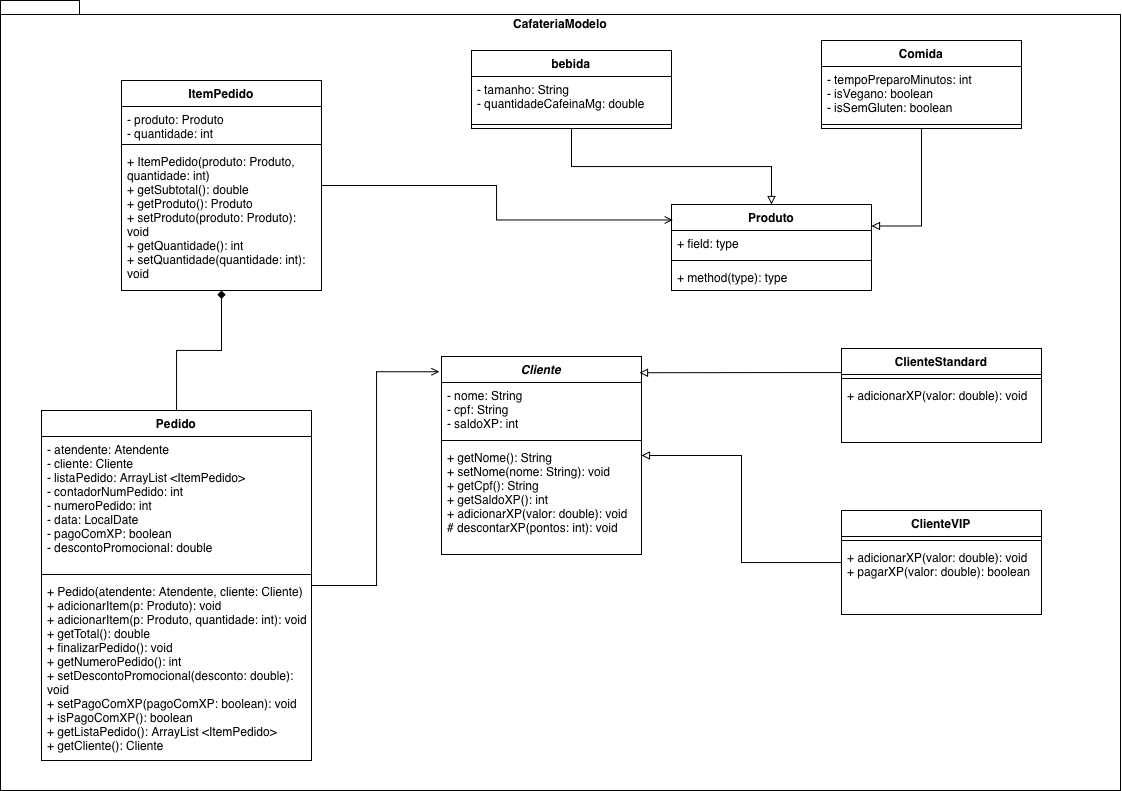

The diagram above was exported from draw.io. Its source (the exported page's mxGraphModel, read from the mxfile embedded in the PNG):
<mxGraphModel dx="1416" dy="959" grid="1" gridSize="10" guides="1" tooltips="1" connect="1" arrows="1" fold="1" page="1" pageScale="1" pageWidth="1169" pageHeight="827" math="0" shadow="0">
  <root>
    <mxCell id="0" />
    <mxCell id="1" parent="0" />
    <mxCell id="-6p6wwXK9CyTQML4sC4Y-2" parent="1" style="shape=folder;fontStyle=1;spacingTop=10;tabWidth=40;tabHeight=14;tabPosition=left;html=1;whiteSpace=wrap;labelBackgroundColor=none;verticalAlign=top;" value="CafateriaModelo" vertex="1">
      <mxGeometry height="790" width="1120" x="89" y="30" as="geometry" />
    </mxCell>
    <mxCell id="-N7grIjUEaKasRwS3V5W-112" parent="1" style="swimlane;fontStyle=1;align=center;verticalAlign=top;childLayout=stackLayout;horizontal=1;startSize=26;horizontalStack=0;resizeParent=1;resizeParentMax=0;resizeLast=0;collapsible=1;marginBottom=0;whiteSpace=wrap;html=1;labelBackgroundColor=none;" value="&lt;i&gt;Cliente&lt;/i&gt;" vertex="1">
      <mxGeometry height="198" width="200" x="530" y="386" as="geometry" />
    </mxCell>
    <mxCell id="-N7grIjUEaKasRwS3V5W-113" parent="-N7grIjUEaKasRwS3V5W-112" style="text;strokeColor=none;fillColor=none;align=left;verticalAlign=top;spacingLeft=4;spacingRight=4;overflow=hidden;rotatable=0;points=[[0,0.5],[1,0.5]];portConstraint=eastwest;whiteSpace=wrap;html=1;labelBackgroundColor=none;" value="&lt;div&gt;- nome: String&lt;/div&gt;&lt;div&gt;- cpf: String&lt;/div&gt;&lt;div&gt;- saldoXP: int&lt;/div&gt;" vertex="1">
      <mxGeometry height="54" width="200" y="26" as="geometry" />
    </mxCell>
    <mxCell id="-N7grIjUEaKasRwS3V5W-114" parent="-N7grIjUEaKasRwS3V5W-112" style="line;strokeWidth=1;fillColor=none;align=left;verticalAlign=middle;spacingTop=-1;spacingLeft=3;spacingRight=3;rotatable=0;labelPosition=right;points=[];portConstraint=eastwest;labelBackgroundColor=none;" value="" vertex="1">
      <mxGeometry height="8" width="200" y="80" as="geometry" />
    </mxCell>
    <mxCell id="-N7grIjUEaKasRwS3V5W-115" parent="-N7grIjUEaKasRwS3V5W-112" style="text;strokeColor=none;fillColor=none;align=left;verticalAlign=top;spacingLeft=4;spacingRight=4;overflow=hidden;rotatable=0;points=[[0,0.5],[1,0.5]];portConstraint=eastwest;whiteSpace=wrap;html=1;labelBackgroundColor=none;" value="&lt;div&gt;+ getNome(): String&lt;/div&gt;&lt;div&gt;+ setNome(nome: String): void&lt;/div&gt;&lt;div&gt;+ getCpf(): String&lt;/div&gt;&lt;div&gt;+ getSaldoXP(): int&lt;/div&gt;&lt;div&gt;+ adicionarXP(valor: double): void&lt;/div&gt;&lt;div&gt;# descontarXP(pontos: int): void&lt;/div&gt;" vertex="1">
      <mxGeometry height="110" width="200" y="88" as="geometry" />
    </mxCell>
    <mxCell id="-N7grIjUEaKasRwS3V5W-117" parent="1" style="swimlane;fontStyle=1;align=center;verticalAlign=top;childLayout=stackLayout;horizontal=1;startSize=26;horizontalStack=0;resizeParent=1;resizeParentMax=0;resizeLast=0;collapsible=1;marginBottom=0;whiteSpace=wrap;html=1;labelBackgroundColor=none;" value="ClienteStandard" vertex="1">
      <mxGeometry height="94" width="200" x="930" y="378" as="geometry" />
    </mxCell>
    <mxCell id="-N7grIjUEaKasRwS3V5W-119" parent="-N7grIjUEaKasRwS3V5W-117" style="line;strokeWidth=1;fillColor=none;align=left;verticalAlign=middle;spacingTop=-1;spacingLeft=3;spacingRight=3;rotatable=0;labelPosition=right;points=[];portConstraint=eastwest;labelBackgroundColor=none;" value="" vertex="1">
      <mxGeometry height="8" width="200" y="26" as="geometry" />
    </mxCell>
    <mxCell id="-N7grIjUEaKasRwS3V5W-120" parent="-N7grIjUEaKasRwS3V5W-117" style="text;strokeColor=none;fillColor=none;align=left;verticalAlign=top;spacingLeft=4;spacingRight=4;overflow=hidden;rotatable=0;points=[[0,0.5],[1,0.5]];portConstraint=eastwest;whiteSpace=wrap;html=1;labelBackgroundColor=none;" value="+ adicionarXP(valor: double): void" vertex="1">
      <mxGeometry height="60" width="200" y="34" as="geometry" />
    </mxCell>
    <mxCell id="-N7grIjUEaKasRwS3V5W-121" parent="1" style="swimlane;fontStyle=1;align=center;verticalAlign=top;childLayout=stackLayout;horizontal=1;startSize=26;horizontalStack=0;resizeParent=1;resizeParentMax=0;resizeLast=0;collapsible=1;marginBottom=0;whiteSpace=wrap;html=1;labelBackgroundColor=none;" value="ItemPedido" vertex="1">
      <mxGeometry height="210" width="200" x="210" y="110" as="geometry" />
    </mxCell>
    <mxCell id="-N7grIjUEaKasRwS3V5W-122" parent="-N7grIjUEaKasRwS3V5W-121" style="text;strokeColor=none;fillColor=none;align=left;verticalAlign=top;spacingLeft=4;spacingRight=4;overflow=hidden;rotatable=0;points=[[0,0.5],[1,0.5]];portConstraint=eastwest;whiteSpace=wrap;html=1;labelBackgroundColor=none;" value="&lt;div&gt;- produto: Produto&lt;/div&gt;&lt;div&gt;- quantidade: int&lt;/div&gt;" vertex="1">
      <mxGeometry height="34" width="200" y="26" as="geometry" />
    </mxCell>
    <mxCell id="-N7grIjUEaKasRwS3V5W-123" parent="-N7grIjUEaKasRwS3V5W-121" style="line;strokeWidth=1;fillColor=none;align=left;verticalAlign=middle;spacingTop=-1;spacingLeft=3;spacingRight=3;rotatable=0;labelPosition=right;points=[];portConstraint=eastwest;labelBackgroundColor=none;" value="" vertex="1">
      <mxGeometry height="8" width="200" y="60" as="geometry" />
    </mxCell>
    <mxCell id="-N7grIjUEaKasRwS3V5W-124" parent="-N7grIjUEaKasRwS3V5W-121" style="text;strokeColor=none;fillColor=none;align=left;verticalAlign=top;spacingLeft=4;spacingRight=4;overflow=hidden;rotatable=0;points=[[0,0.5],[1,0.5]];portConstraint=eastwest;whiteSpace=wrap;html=1;labelBackgroundColor=none;" value="&lt;div&gt;+ ItemPedido(produto: Produto, quantidade: int)&lt;/div&gt;&lt;div&gt;+ getSubtotal(): double&lt;/div&gt;&lt;div&gt;+ getProduto(): Produto&lt;/div&gt;&lt;div&gt;+ setProduto(produto: Produto): void&lt;/div&gt;&lt;div&gt;+ getQuantidade(): int&lt;/div&gt;&lt;div&gt;+ setQuantidade(quantidade: int): void&lt;/div&gt;" vertex="1">
      <mxGeometry height="142" width="200" y="68" as="geometry" />
    </mxCell>
    <mxCell id="_GvanaEbI6E6WvVkPF4k-8" edge="1" parent="1" source="-N7grIjUEaKasRwS3V5W-125" style="edgeStyle=orthogonalEdgeStyle;rounded=0;orthogonalLoop=1;jettySize=auto;html=1;endArrow=diamond;endFill=1;" target="-N7grIjUEaKasRwS3V5W-121">
      <mxGeometry relative="1" as="geometry" />
    </mxCell>
    <mxCell id="-N7grIjUEaKasRwS3V5W-125" parent="1" style="swimlane;fontStyle=1;align=center;verticalAlign=top;childLayout=stackLayout;horizontal=1;startSize=26;horizontalStack=0;resizeParent=1;resizeParentMax=0;resizeLast=0;collapsible=1;marginBottom=0;whiteSpace=wrap;html=1;labelBackgroundColor=none;" value="Pedido" vertex="1">
      <mxGeometry height="350" width="270" x="130" y="440" as="geometry" />
    </mxCell>
    <mxCell id="-N7grIjUEaKasRwS3V5W-126" parent="-N7grIjUEaKasRwS3V5W-125" style="text;strokeColor=none;fillColor=none;align=left;verticalAlign=top;spacingLeft=4;spacingRight=4;overflow=hidden;rotatable=0;points=[[0,0.5],[1,0.5]];portConstraint=eastwest;whiteSpace=wrap;html=1;labelBackgroundColor=none;" value="&lt;div&gt;&lt;div&gt;- atendente: Atendente&lt;/div&gt;&lt;div&gt;- cliente: Cliente&lt;/div&gt;&lt;div&gt;- listaPedido: ArrayList &amp;lt;ItemPedido&amp;gt;&lt;/div&gt;&lt;div&gt;- contadorNumPedido: int&lt;/div&gt;&lt;div&gt;- numeroPedido: int&lt;/div&gt;&lt;div&gt;- data: LocalDate&lt;/div&gt;&lt;div&gt;- pagoComXP: boolean&lt;/div&gt;&lt;div&gt;- descontoPromocional: double&lt;/div&gt;&lt;/div&gt;" vertex="1">
      <mxGeometry height="134" width="270" y="26" as="geometry" />
    </mxCell>
    <mxCell id="-N7grIjUEaKasRwS3V5W-127" parent="-N7grIjUEaKasRwS3V5W-125" style="line;strokeWidth=1;fillColor=none;align=left;verticalAlign=middle;spacingTop=-1;spacingLeft=3;spacingRight=3;rotatable=0;labelPosition=right;points=[];portConstraint=eastwest;labelBackgroundColor=none;" value="" vertex="1">
      <mxGeometry height="8" width="270" y="160" as="geometry" />
    </mxCell>
    <mxCell id="-N7grIjUEaKasRwS3V5W-128" parent="-N7grIjUEaKasRwS3V5W-125" style="text;strokeColor=none;fillColor=none;align=left;verticalAlign=top;spacingLeft=4;spacingRight=4;overflow=hidden;rotatable=0;points=[[0,0.5],[1,0.5]];portConstraint=eastwest;whiteSpace=wrap;html=1;labelBackgroundColor=none;" value="&lt;div&gt;+ Pedido(atendente: Atendente, cliente: Cliente)&lt;/div&gt;&lt;div&gt;+ adicionarItem(p: Produto): void&lt;/div&gt;&lt;div&gt;+ adicionarItem(p: Produto, quantidade: int): void&lt;/div&gt;&lt;div&gt;+ getTotal(): double&lt;/div&gt;&lt;div&gt;+ finalizarPedido(): void&lt;/div&gt;&lt;div&gt;+ getNumeroPedido(): int&lt;/div&gt;&lt;div&gt;+ setDescontoPromocional(desconto: double): void&lt;/div&gt;&lt;div&gt;+ setPagoComXP(pagoComXP: boolean): void&lt;/div&gt;&lt;div&gt;+ isPagoComXP(): boolean&lt;/div&gt;&lt;div&gt;+ getListaPedido(): ArrayList &amp;lt;ItemPedido&amp;gt;&lt;/div&gt;&lt;div&gt;+ getCliente(): Cliente&lt;/div&gt;" vertex="1">
      <mxGeometry height="182" width="270" y="168" as="geometry" />
    </mxCell>
    <mxCell id="_GvanaEbI6E6WvVkPF4k-16" edge="1" parent="1" source="-N7grIjUEaKasRwS3V5W-129" style="edgeStyle=orthogonalEdgeStyle;rounded=0;orthogonalLoop=1;jettySize=auto;html=1;endArrow=block;endFill=0;" target="-N7grIjUEaKasRwS3V5W-133">
      <mxGeometry relative="1" as="geometry" />
    </mxCell>
    <mxCell id="-N7grIjUEaKasRwS3V5W-129" parent="1" style="swimlane;fontStyle=1;align=center;verticalAlign=top;childLayout=stackLayout;horizontal=1;startSize=26;horizontalStack=0;resizeParent=1;resizeParentMax=0;resizeLast=0;collapsible=1;marginBottom=0;whiteSpace=wrap;html=1;labelBackgroundColor=none;" value="bebida" vertex="1">
      <mxGeometry height="78" width="200" x="560" y="80" as="geometry" />
    </mxCell>
    <mxCell id="-N7grIjUEaKasRwS3V5W-130" parent="-N7grIjUEaKasRwS3V5W-129" style="text;strokeColor=none;fillColor=none;align=left;verticalAlign=top;spacingLeft=4;spacingRight=4;overflow=hidden;rotatable=0;points=[[0,0.5],[1,0.5]];portConstraint=eastwest;whiteSpace=wrap;html=1;labelBackgroundColor=none;" value="&lt;div&gt;- tamanho: String&amp;nbsp;&lt;/div&gt;&lt;div&gt;- quantidadeCafeinaMg: double&amp;nbsp;&lt;/div&gt;" vertex="1">
      <mxGeometry height="44" width="200" y="26" as="geometry" />
    </mxCell>
    <mxCell id="-N7grIjUEaKasRwS3V5W-131" parent="-N7grIjUEaKasRwS3V5W-129" style="line;strokeWidth=1;fillColor=none;align=left;verticalAlign=middle;spacingTop=-1;spacingLeft=3;spacingRight=3;rotatable=0;labelPosition=right;points=[];portConstraint=eastwest;labelBackgroundColor=none;" value="" vertex="1">
      <mxGeometry height="8" width="200" y="70" as="geometry" />
    </mxCell>
    <mxCell id="-N7grIjUEaKasRwS3V5W-133" parent="1" style="swimlane;fontStyle=1;align=center;verticalAlign=top;childLayout=stackLayout;horizontal=1;startSize=26;horizontalStack=0;resizeParent=1;resizeParentMax=0;resizeLast=0;collapsible=1;marginBottom=0;whiteSpace=wrap;html=1;labelBackgroundColor=none;" value="Produto" vertex="1">
      <mxGeometry height="86" width="200" x="760" y="234" as="geometry" />
    </mxCell>
    <mxCell id="-N7grIjUEaKasRwS3V5W-134" parent="-N7grIjUEaKasRwS3V5W-133" style="text;strokeColor=none;fillColor=none;align=left;verticalAlign=top;spacingLeft=4;spacingRight=4;overflow=hidden;rotatable=0;points=[[0,0.5],[1,0.5]];portConstraint=eastwest;whiteSpace=wrap;html=1;labelBackgroundColor=none;" value="+ field: type" vertex="1">
      <mxGeometry height="26" width="200" y="26" as="geometry" />
    </mxCell>
    <mxCell id="-N7grIjUEaKasRwS3V5W-135" parent="-N7grIjUEaKasRwS3V5W-133" style="line;strokeWidth=1;fillColor=none;align=left;verticalAlign=middle;spacingTop=-1;spacingLeft=3;spacingRight=3;rotatable=0;labelPosition=right;points=[];portConstraint=eastwest;labelBackgroundColor=none;" value="" vertex="1">
      <mxGeometry height="8" width="200" y="52" as="geometry" />
    </mxCell>
    <mxCell id="-N7grIjUEaKasRwS3V5W-136" parent="-N7grIjUEaKasRwS3V5W-133" style="text;strokeColor=none;fillColor=none;align=left;verticalAlign=top;spacingLeft=4;spacingRight=4;overflow=hidden;rotatable=0;points=[[0,0.5],[1,0.5]];portConstraint=eastwest;whiteSpace=wrap;html=1;labelBackgroundColor=none;" value="+ method(type): type" vertex="1">
      <mxGeometry height="26" width="200" y="60" as="geometry" />
    </mxCell>
    <mxCell id="-N7grIjUEaKasRwS3V5W-137" parent="1" style="swimlane;fontStyle=1;align=center;verticalAlign=top;childLayout=stackLayout;horizontal=1;startSize=26;horizontalStack=0;resizeParent=1;resizeParentMax=0;resizeLast=0;collapsible=1;marginBottom=0;whiteSpace=wrap;html=1;labelBackgroundColor=none;" value="Comida" vertex="1">
      <mxGeometry height="88" width="200" x="910" y="70" as="geometry" />
    </mxCell>
    <mxCell id="-N7grIjUEaKasRwS3V5W-138" parent="-N7grIjUEaKasRwS3V5W-137" style="text;strokeColor=none;fillColor=none;align=left;verticalAlign=top;spacingLeft=4;spacingRight=4;overflow=hidden;rotatable=0;points=[[0,0.5],[1,0.5]];portConstraint=eastwest;whiteSpace=wrap;html=1;labelBackgroundColor=none;" value="&lt;div&gt;- tempoPreparoMinutos: int&amp;nbsp;&lt;/div&gt;&lt;div&gt;- isVegano: boolean&lt;/div&gt;&lt;div&gt;- isSemGluten: boolean&lt;/div&gt;" vertex="1">
      <mxGeometry height="54" width="200" y="26" as="geometry" />
    </mxCell>
    <mxCell id="-N7grIjUEaKasRwS3V5W-139" parent="-N7grIjUEaKasRwS3V5W-137" style="line;strokeWidth=1;fillColor=none;align=left;verticalAlign=middle;spacingTop=-1;spacingLeft=3;spacingRight=3;rotatable=0;labelPosition=right;points=[];portConstraint=eastwest;labelBackgroundColor=none;" value="" vertex="1">
      <mxGeometry height="8" width="200" y="80" as="geometry" />
    </mxCell>
    <mxCell id="_GvanaEbI6E6WvVkPF4k-10" edge="1" parent="1" source="-N7grIjUEaKasRwS3V5W-141" style="edgeStyle=orthogonalEdgeStyle;rounded=0;orthogonalLoop=1;jettySize=auto;html=1;endArrow=block;endFill=0;" target="-N7grIjUEaKasRwS3V5W-112">
      <mxGeometry relative="1" as="geometry" />
    </mxCell>
    <mxCell id="-N7grIjUEaKasRwS3V5W-141" parent="1" style="swimlane;fontStyle=1;align=center;verticalAlign=top;childLayout=stackLayout;horizontal=1;startSize=26;horizontalStack=0;resizeParent=1;resizeParentMax=0;resizeLast=0;collapsible=1;marginBottom=0;whiteSpace=wrap;html=1;labelBackgroundColor=none;" value="ClienteVIP" vertex="1">
      <mxGeometry height="104" width="200" x="930" y="540" as="geometry" />
    </mxCell>
    <mxCell id="-N7grIjUEaKasRwS3V5W-143" parent="-N7grIjUEaKasRwS3V5W-141" style="line;strokeWidth=1;fillColor=none;align=left;verticalAlign=middle;spacingTop=-1;spacingLeft=3;spacingRight=3;rotatable=0;labelPosition=right;points=[];portConstraint=eastwest;labelBackgroundColor=none;" value="" vertex="1">
      <mxGeometry height="8" width="200" y="26" as="geometry" />
    </mxCell>
    <mxCell id="-N7grIjUEaKasRwS3V5W-144" parent="-N7grIjUEaKasRwS3V5W-141" style="text;strokeColor=none;fillColor=none;align=left;verticalAlign=top;spacingLeft=4;spacingRight=4;overflow=hidden;rotatable=0;points=[[0,0.5],[1,0.5]];portConstraint=eastwest;whiteSpace=wrap;html=1;labelBackgroundColor=none;" value="&lt;div&gt;+ adicionarXP(valor: double): void&lt;/div&gt;&lt;div&gt;+ pagarXP(valor: double): boolean&lt;/div&gt;" vertex="1">
      <mxGeometry height="70" width="200" y="34" as="geometry" />
    </mxCell>
    <mxCell id="_GvanaEbI6E6WvVkPF4k-9" edge="1" parent="1" source="-N7grIjUEaKasRwS3V5W-117" style="edgeStyle=orthogonalEdgeStyle;rounded=0;orthogonalLoop=1;jettySize=auto;html=1;entryX=0.99;entryY=0.082;entryDx=0;entryDy=0;entryPerimeter=0;endArrow=block;endFill=0;" target="-N7grIjUEaKasRwS3V5W-112">
      <mxGeometry relative="1" as="geometry">
        <Array as="points">
          <mxPoint x="880" y="402" />
          <mxPoint x="880" y="402" />
        </Array>
      </mxGeometry>
    </mxCell>
    <mxCell id="_GvanaEbI6E6WvVkPF4k-14" edge="1" parent="1" source="-N7grIjUEaKasRwS3V5W-125" style="edgeStyle=orthogonalEdgeStyle;rounded=0;orthogonalLoop=1;jettySize=auto;html=1;entryX=-0.011;entryY=0.077;entryDx=0;entryDy=0;entryPerimeter=0;endArrow=open;endFill=0;" target="-N7grIjUEaKasRwS3V5W-112">
      <mxGeometry relative="1" as="geometry" />
    </mxCell>
    <mxCell id="_GvanaEbI6E6WvVkPF4k-15" edge="1" parent="1" source="-N7grIjUEaKasRwS3V5W-121" style="edgeStyle=orthogonalEdgeStyle;rounded=0;orthogonalLoop=1;jettySize=auto;html=1;entryX=0.006;entryY=0.18;entryDx=0;entryDy=0;entryPerimeter=0;endArrow=open;endFill=0;" target="-N7grIjUEaKasRwS3V5W-133">
      <mxGeometry relative="1" as="geometry" />
    </mxCell>
    <mxCell id="_GvanaEbI6E6WvVkPF4k-17" edge="1" parent="1" source="-N7grIjUEaKasRwS3V5W-137" style="edgeStyle=orthogonalEdgeStyle;rounded=0;orthogonalLoop=1;jettySize=auto;html=1;entryX=1;entryY=0.25;entryDx=0;entryDy=0;endArrow=block;endFill=0;" target="-N7grIjUEaKasRwS3V5W-133">
      <mxGeometry relative="1" as="geometry" />
    </mxCell>
  </root>
</mxGraphModel>